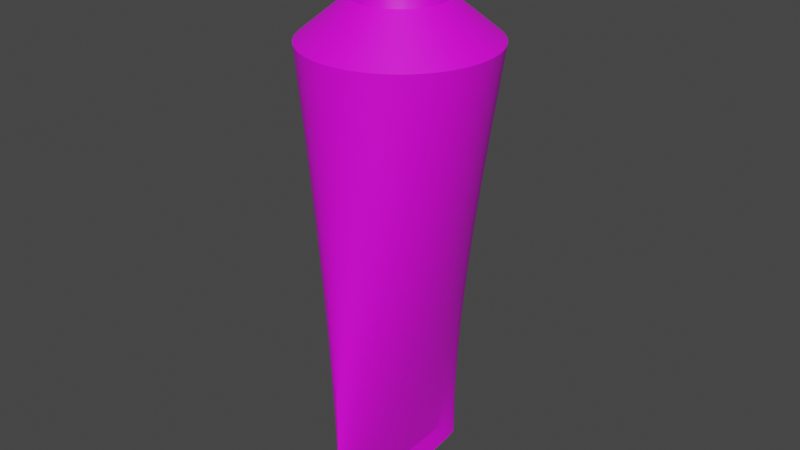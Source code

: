 # Source: toothpaste.blend  (saved by Blender 2.82.7; exported with 4.5.12 LTS)
import bpy
from mathutils import Matrix  # noqa: F401  (used for matrix-valued properties, if any)

bpy.ops.wm.read_factory_settings(use_empty=True)
scene = bpy.context.scene
scene.name = 'Scene'

# ---- collections
col_collection = bpy.data.collections.new('Collection'); scene.collection.children.link(col_collection)

# ---- images (referenced by path relative to the original .blend; pixels are not part of the script)
import os
ASSET_DIR = os.environ.get("B2B_ASSET_DIR", "")  # directory of the original .blend (textures are referenced by path, not embedded)
HERE = os.path.dirname(os.path.abspath(__file__))  # packed textures are extracted next to this script under _unpacked/

def load_image(name, relpath, width, height, colorspace="sRGB"):
    """Load a texture the original file referenced (path relative to the .blend, or extracted next to this script)."""
    p = next((c for c in (os.path.join(HERE, relpath), os.path.join(ASSET_DIR, relpath)) if relpath and os.path.exists(c)), "")
    if p:
        img = bpy.data.images.load(p, check_existing=True)
        img.name = name
    else:  # same state as the original file: an image datablock whose file is absent (Cycles renders it pink)
        img = bpy.data.images.new(name, width, height)
        img.source = "FILE"
        img.filepath = "//" + (relpath or name)
    img.colorspace_settings.name = colorspace
    return img
img_tooth_jpg = load_image('tooth.JPG', 'tooth.JPG', 1024, 1024, 'sRGB')

# ---- materials (node trees are filled in below, after node groups)
mat_material_001 = bpy.data.materials.new('Material.001')
mat_material_001.use_transparent_shadow = False

# ---- material node trees
mat_material_001.use_nodes = True; mat_material_001.node_tree.nodes.clear()
_N = mat_material_001.node_tree.nodes; _L = mat_material_001.node_tree.links
n0 = _N.new('ShaderNodeOutputMaterial'); n0.name = 'Material Output'; n0.location = (300, 300)
n1 = _N.new('ShaderNodeBsdfPrincipled'); n1.name = 'Principled BSDF'; n1.location = (10, 300)
n1.distribution = 'GGX'
n1.subsurface_method = 'BURLEY'
n1.inputs[3].default_value = 1.45
n1.inputs[27].default_value = (0.0, 0.0, 0.0, 1.0)
n1.inputs[28].default_value = 1.0
n2 = _N.new('ShaderNodeTexImage'); n2.name = 'Image Texture'; n2.location = (-364, 114)
n2.image = img_tooth_jpg
_L.new(n1.outputs[0], n0.inputs[0])
_L.new(n2.outputs[0], n1.inputs[0])
n0.is_active_output = True

# ---- world
world_world = bpy.data.worlds.new('World'); scene.world = world_world
world_world.use_nodes = True; world_world.node_tree.nodes.clear()
_N = world_world.node_tree.nodes; _L = world_world.node_tree.links
n0 = _N.new('ShaderNodeOutputWorld'); n0.name = 'World Output'; n0.location = (300, 300)
n1 = _N.new('ShaderNodeBackground'); n1.name = 'Background'; n1.location = (10, 300)
n1.inputs[0].default_value = (0.05088, 0.05088, 0.05088, 1.0)
_L.new(n1.outputs[0], n0.inputs[0])
n0.is_active_output = True
world_world.color = (0.05088, 0.05088, 0.05088)
world_world.use_sun_shadow = False
world_world.sun_shadow_jitter_overblur = 0.0

# ---- meshes
me_cylinder = bpy.data.meshes.new('Cylinder')
me_cylinder.from_pydata([(1.139e-07, 1.0, -1.0), (-1.853e-07, 0.4889, 1.173), (0.007965, 0.9808, -1.0), (0.09538, 0.4795, 1.173), (0.01562, 0.9239, -1.0), (0.1871, 0.4517, 1.173), (0.02268, 0.8315, -1.0), (0.2716, 0.4065, 1.173), (0.02887, 0.7071, -1.0), (0.3457, 0.3457, 1.173), (0.03395, 0.5556, -1.0), (0.4065, 0.2716, 1.173), (0.03772, 0.3827, -1.0), (0.4517, 0.1871, 1.173), (0.04004, 0.1951, -1.0), (0.4795, 0.09538, 1.173), (0.04083, 7.55e-08, -1.0), (0.4889, 2.75e-09, 1.173), (0.04004, -0.1951, -1.0), (0.4795, -0.09538, 1.173), (0.03772, -0.3827, -1.0), (0.4517, -0.1871, 1.173), (0.03395, -0.5556, -1.0), (0.4065, -0.2716, 1.173), (0.02887, -0.7071, -1.0), (0.3457, -0.3457, 1.173), (0.02268, -0.8315, -1.0), (0.2716, -0.4065, 1.173), (0.01562, -0.9239, -1.0), (0.1871, -0.4517, 1.173), (0.007965, -0.9808, -1.0), (0.09538, -0.4795, 1.173), (1.006e-07, -1.0, -1.0), (-1.676e-07, -0.4889, 1.173), (-0.007965, -0.9808, -1.0), (-0.09538, -0.4795, 1.173), (-0.01562, -0.9239, -1.0), (-0.1871, -0.4517, 1.173), (-0.02268, -0.8315, -1.0), (-0.2716, -0.4065, 1.173), (-0.02887, -0.7071, -1.0), (-0.3457, -0.3457, 1.173), (-0.03395, -0.5556, -1.0), (-0.4065, -0.2716, 1.173), (-0.03772, -0.3827, -1.0), (-0.4517, -0.1871, 1.173), (-0.04004, -0.1951, -1.0), (-0.4795, -0.09538, 1.173), (-0.04083, 9.656e-07, -1.0), (-0.4889, 5.014e-07, 1.173), (-0.04004, 0.1951, -1.0), (-0.4795, 0.09538, 1.173), (-0.03772, 0.3827, -1.0), (-0.4517, 0.1871, 1.173), (-0.03395, 0.5556, -1.0), (-0.4065, 0.2716, 1.173), (-0.02887, 0.7071, -1.0), (-0.3457, 0.3457, 1.173), (-0.02268, 0.8315, -1.0), (-0.2716, 0.4065, 1.173), (-0.01562, 0.9239, -1.0), (-0.1871, 0.4517, 1.173), (-0.007965, 0.9808, -1.0), (-0.09538, 0.4795, 1.173), (0.1951, 0.9808, 1.0), (0.0, 1.0, 1.0), (0.3827, 0.9239, 1.0), (0.5556, 0.8315, 1.0), (0.7071, 0.7071, 1.0), (0.8315, 0.5556, 1.0), (0.9239, 0.3827, 1.0), (0.9808, 0.1951, 1.0), (1.0, 7.55e-08, 1.0), (0.9808, -0.1951, 1.0), (0.9239, -0.3827, 1.0), (0.8315, -0.5556, 1.0), (0.7071, -0.7071, 1.0), (0.5556, -0.8315, 1.0), (0.3827, -0.9239, 1.0), (0.1951, -0.9808, 1.0), (-3.258e-07, -1.0, 1.0), (-0.1951, -0.9808, 1.0), (-0.3827, -0.9239, 1.0), (-0.5556, -0.8315, 1.0), (-0.7071, -0.7071, 1.0), (-0.8315, -0.5556, 1.0), (-0.9239, -0.3827, 1.0), (-0.9808, -0.1951, 1.0), (-1.0, 9.656e-07, 1.0), (-0.9808, 0.1951, 1.0), (-0.9239, 0.3827, 1.0), (-0.8315, 0.5556, 1.0), (-0.7071, 0.7071, 1.0), (-0.5556, 0.8315, 1.0), (-0.3827, 0.9239, 1.0), (-0.1951, 0.9808, 1.0), (0.06434, 0.3235, 1.495), (1.85e-07, 0.3298, 1.495), (0.1262, 0.3047, 1.495), (0.1832, 0.2742, 1.495), (0.2332, 0.2332, 1.495), (0.2742, 0.1832, 1.495), (0.3047, 0.1262, 1.495), (0.3235, 0.06434, 1.495), (0.3298, 5.501e-08, 1.495), (0.3235, -0.06434, 1.495), (0.3047, -0.1262, 1.495), (0.2742, -0.1832, 1.495), (0.2332, -0.2332, 1.495), (0.1832, -0.2742, 1.495), (0.1262, -0.3047, 1.495), (0.06434, -0.3235, 1.495), (1.969e-07, -0.3298, 1.495), (-0.06434, -0.3235, 1.495), (-0.1262, -0.3047, 1.495), (-0.1832, -0.2742, 1.495), (-0.2332, -0.2332, 1.495), (-0.2742, -0.1832, 1.495), (-0.3047, -0.1262, 1.495), (-0.3235, -0.06434, 1.495), (-0.3298, 3.914e-07, 1.495), (-0.3235, 0.06434, 1.495), (-0.3047, 0.1262, 1.495), (-0.2742, 0.1832, 1.495), (-0.2332, 0.2332, 1.495), (-0.1832, 0.2742, 1.495), (-0.1262, 0.3047, 1.495), (-0.06434, 0.3235, 1.495), (9.36e-07, 1.0, -1.102), (0.01435, 0.9808, -1.102), (0.02814, 0.9239, -1.102), (0.04086, 0.8315, -1.102), (0.052, 0.7071, -1.102), (0.06115, 0.5556, -1.102), (0.06794, 0.3827, -1.102), (0.07213, 0.1951, -1.102), (0.07354, 7.55e-08, -1.102), (0.07213, -0.1951, -1.102), (0.06794, -0.3827, -1.102), (0.06115, -0.5556, -1.102), (0.052, -0.7071, -1.102), (0.04086, -0.8315, -1.102), (0.02814, -0.9239, -1.102), (0.01435, -0.9808, -1.102), (9.12e-07, -1.0, -1.102), (-0.01435, -0.9808, -1.102), (-0.02814, -0.9239, -1.102), (-0.04086, -0.8315, -1.102), (-0.052, -0.7071, -1.102), (-0.06114, -0.5556, -1.102), (-0.06794, -0.3827, -1.102), (-0.07213, -0.1951, -1.102), (-0.07354, 9.656e-07, -1.102), (-0.07213, 0.1951, -1.102), (-0.06794, 0.3827, -1.102), (-0.06114, 0.5556, -1.102), (-0.052, 0.7071, -1.102), (-0.04086, 0.8315, -1.102), (-0.02814, 0.9239, -1.102), (-0.01435, 0.9808, -1.102), (5.263e-08, 1.0, 0.07585), (0.1086, 0.9808, 0.07585), (0.2131, 0.9239, 0.07585), (0.3093, 0.8315, 0.07585), (0.3937, 0.7071, 0.07585), (0.463, 0.5556, 0.07585), (0.5144, 0.3827, 0.07585), (0.5461, 0.1951, 0.07585), (0.5568, 7.55e-08, 0.07585), (0.5461, -0.1951, 0.07585), (0.5144, -0.3827, 0.07585), (0.463, -0.5556, 0.07585), (0.3937, -0.7071, 0.07585), (0.3093, -0.8315, 0.07585), (0.2131, -0.9239, 0.07585), (0.1086, -0.9808, 0.07585), (-1.288e-07, -1.0, 0.07585), (-0.1086, -0.9808, 0.07585), (-0.2131, -0.9239, 0.07585), (-0.3093, -0.8315, 0.07585), (-0.3937, -0.7071, 0.07585), (-0.463, -0.5556, 0.07585), (-0.5144, -0.3827, 0.07585), (-0.5461, -0.1951, 0.07585), (-0.5568, 9.656e-07, 0.07585), (-0.5461, 0.1951, 0.07585), (-0.5144, 0.3827, 0.07585), (-0.463, 0.5556, 0.07585), (-0.3937, 0.7071, 0.07585), (-0.3093, 0.8315, 0.07585), (-0.2131, 0.9239, 0.07585), (-0.1086, 0.9808, 0.07585), (0.03095, 0.9808, -0.7543), (0.06071, 0.9239, -0.7543), (0.08814, 0.8315, -0.7543), (0.1122, 0.7071, -0.7543), (0.1319, 0.5556, -0.7543), (0.1466, 0.3827, -0.7543), (0.1556, 0.1951, -0.7543), (0.1586, 7.55e-08, -0.7543), (0.1556, -0.1951, -0.7543), (0.1466, -0.3827, -0.7543), (0.1319, -0.5556, -0.7543), (0.1122, -0.7071, -0.7543), (0.08814, -0.8315, -0.7543), (0.06071, -0.9239, -0.7543), (0.03095, -0.9808, -0.7543), (4.821e-08, -1.0, -0.7543), (-0.03095, -0.9808, -0.7543), (-0.06071, -0.9239, -0.7543), (-0.08814, -0.8315, -0.7543), (-0.1122, -0.7071, -0.7543), (-0.1319, -0.5556, -0.7543), (-0.1466, -0.3827, -0.7543), (-0.1556, -0.1951, -0.7543), (-0.1586, 9.656e-07, -0.7543), (-0.1556, 0.1951, -0.7543), (-0.1466, 0.3827, -0.7543), (-0.1319, 0.5556, -0.7543), (-0.1122, 0.7071, -0.7543), (-0.08814, 0.8315, -0.7543), (-0.06071, 0.9239, -0.7543), (-0.03095, 0.9808, -0.7543), (9.991e-08, 1.0, -0.7543), (7.627e-08, 1.0, -0.3392), (0.06979, 0.9808, -0.3392), (0.1369, 0.9239, -0.3392), (0.1987, 0.8315, -0.3392), (0.2529, 0.7071, -0.3392), (0.2974, 0.5556, -0.3392), (0.3305, 0.3827, -0.3392), (0.3508, 0.1951, -0.3392), (0.3577, 7.55e-08, -0.3392), (0.3508, -0.1951, -0.3392), (0.3305, -0.3827, -0.3392), (0.2974, -0.5556, -0.3392), (0.2529, -0.7071, -0.3392), (0.1987, -0.8315, -0.3392), (0.1369, -0.9239, -0.3392), (0.06979, -0.9808, -0.3392), (-4.029e-08, -1.0, -0.3392), (-0.06979, -0.9808, -0.3392), (-0.1369, -0.9239, -0.3392), (-0.1987, -0.8315, -0.3392), (-0.2529, -0.7071, -0.3392), (-0.2974, -0.5556, -0.3392), (-0.3305, -0.3827, -0.3392), (-0.3508, -0.1951, -0.3392), (-0.3577, 9.656e-07, -0.3392), (-0.3508, 0.1951, -0.3392), (-0.3305, 0.3827, -0.3392), (-0.2974, 0.5556, -0.3392), (-0.2529, 0.7071, -0.3392), (-0.1987, 0.8315, -0.3392), (-0.1369, 0.9239, -0.3392), (-0.06979, 0.9808, -0.3392), (2.6e-08, 1.0, 0.5435), (0.1524, 0.9808, 0.5435), (0.2989, 0.9239, 0.5435), (0.4339, 0.8315, 0.5435), (0.5523, 0.7071, 0.5435), (0.6494, 0.5556, 0.5435), (0.7216, 0.3827, 0.5435), (0.766, 0.1951, 0.5435), (0.781, 7.55e-08, 0.5435), (0.766, -0.1951, 0.5435), (0.7216, -0.3827, 0.5435), (0.6494, -0.5556, 0.5435), (0.5523, -0.7071, 0.5435), (0.4339, -0.8315, 0.5435), (0.2989, -0.9239, 0.5435), (0.1524, -0.9808, 0.5435), (-2.285e-07, -1.0, 0.5435), (-0.1524, -0.9808, 0.5435), (-0.2989, -0.9239, 0.5435), (-0.4339, -0.8315, 0.5435), (-0.5523, -0.7071, 0.5435), (-0.6494, -0.5556, 0.5435), (-0.7216, -0.3827, 0.5435), (-0.766, -0.1951, 0.5435), (-0.781, 9.656e-07, 0.5435), (-0.766, 0.1951, 0.5435), (-0.7216, 0.3827, 0.5435), (-0.6494, 0.5556, 0.5435), (-0.5523, 0.7071, 0.5435), (-0.4339, 0.8315, 0.5435), (-0.2989, 0.9239, 0.5435), (-0.1524, 0.9808, 0.5435), (0.1302, 0.9808, 0.3069), (0.2555, 0.9239, 0.3069), (0.3709, 0.8315, 0.3069), (0.4721, 0.7071, 0.3069), (0.5551, 0.5556, 0.3069), (0.6168, 0.3827, 0.3069), (0.6548, 0.1951, 0.3069), (0.6676, 7.55e-08, 0.3069), (0.6548, -0.1951, 0.3069), (0.6168, -0.3827, 0.3069), (0.5551, -0.5556, 0.3069), (0.4721, -0.7071, 0.3069), (0.3709, -0.8315, 0.3069), (0.2555, -0.9239, 0.3069), (0.1302, -0.9808, 0.3069), (-1.781e-07, -1.0, 0.3069), (-0.1302, -0.9808, 0.3069), (-0.2555, -0.9239, 0.3069), (-0.3709, -0.8315, 0.3069), (-0.4721, -0.7071, 0.3069), (-0.5551, -0.5556, 0.3069), (-0.6168, -0.3827, 0.3069), (-0.6548, -0.1951, 0.3069), (-0.6676, 9.656e-07, 0.3069), (-0.6548, 0.1951, 0.3069), (-0.6168, 0.3827, 0.3069), (-0.5551, 0.5556, 0.3069), (-0.4721, 0.7071, 0.3069), (-0.3709, 0.8315, 0.3069), (-0.2555, 0.9239, 0.3069), (-0.1302, 0.9808, 0.3069), (3.947e-08, 1.0, 0.3069), (1.3e-08, 1.0, 0.7717), (0.1737, 0.9808, 0.7717), (0.3408, 0.9239, 0.7717), (0.4947, 0.8315, 0.7717), (0.6297, 0.7071, 0.7717), (0.7404, 0.5556, 0.7717), (0.8227, 0.3827, 0.7717), (0.8734, 0.1951, 0.7717), (0.8905, 7.55e-08, 0.7717), (0.8734, -0.1951, 0.7717), (0.8227, -0.3827, 0.7717), (0.7404, -0.5556, 0.7717), (0.6297, -0.7071, 0.7717), (0.4947, -0.8315, 0.7717), (0.3408, -0.9239, 0.7717), (0.1737, -0.9808, 0.7717), (-2.772e-07, -1.0, 0.7717), (-0.1737, -0.9808, 0.7717), (-0.3408, -0.9239, 0.7717), (-0.4947, -0.8315, 0.7717), (-0.6297, -0.7071, 0.7717), (-0.7404, -0.5556, 0.7717), (-0.8227, -0.3827, 0.7717), (-0.8734, -0.1951, 0.7717), (-0.8905, 9.656e-07, 0.7717), (-0.8734, 0.1951, 0.7717), (-0.8227, 0.3827, 0.7717), (-0.7404, 0.5556, 0.7717), (-0.6297, 0.7071, 0.7717), (-0.4947, 0.8315, 0.7717), (-0.3408, 0.9239, 0.7717), (-0.1737, 0.9808, 0.7717), (6.5e-09, 1.0, 0.8859), (0.1844, 0.9808, 0.8859), (0.3617, 0.9239, 0.8859), (0.5252, 0.8315, 0.8859), (0.6684, 0.7071, 0.8859), (0.786, 0.5556, 0.8859), (0.8733, 0.3827, 0.8859), (0.9271, 0.1951, 0.8859), (0.9453, 7.55e-08, 0.8859), (0.9271, -0.1951, 0.8859), (0.8733, -0.3827, 0.8859), (0.786, -0.5556, 0.8859), (0.6684, -0.7071, 0.8859), (0.5252, -0.8315, 0.8859), (0.3617, -0.9239, 0.8859), (0.1844, -0.9808, 0.8859), (-3.015e-07, -1.0, 0.8859), (-0.1844, -0.9808, 0.8859), (-0.3617, -0.9239, 0.8859), (-0.5252, -0.8315, 0.8859), (-0.6684, -0.7071, 0.8859), (-0.786, -0.5556, 0.8859), (-0.8733, -0.3827, 0.8859), (-0.9271, -0.1951, 0.8859), (-0.9453, 9.656e-07, 0.8859), (-0.9271, 0.1951, 0.8859), (-0.8733, 0.3827, 0.8859), (-0.786, 0.5556, 0.8859), (-0.6684, 0.7071, 0.8859), (-0.5252, 0.8315, 0.8859), (-0.3617, 0.9239, 0.8859), (-0.1844, 0.9808, 0.8859), (6.445e-08, 1.0, -0.1317), (0.08921, 0.9808, -0.1317), (0.175, 0.9239, -0.1317), (0.254, 0.8315, -0.1317), (0.3233, 0.7071, -0.1317), (0.3802, 0.5556, -0.1317), (0.4224, 0.3827, -0.1317), (0.4485, 0.1951, -0.1317), (0.4573, 7.55e-08, -0.1317), (0.4485, -0.1951, -0.1317), (0.4224, -0.3827, -0.1317), (0.3802, -0.5556, -0.1317), (0.3233, -0.7071, -0.1317), (0.254, -0.8315, -0.1317), (0.175, -0.9239, -0.1317), (0.08921, -0.9808, -0.1317), (-8.454e-08, -1.0, -0.1317), (-0.08921, -0.9808, -0.1317), (-0.175, -0.9239, -0.1317), (-0.254, -0.8315, -0.1317), (-0.3233, -0.7071, -0.1317), (-0.3802, -0.5556, -0.1317), (-0.4224, -0.3827, -0.1317), (-0.4485, -0.1951, -0.1317), (-0.4573, 9.656e-07, -0.1317), (-0.4485, 0.1951, -0.1317), (-0.4224, 0.3827, -0.1317), (-0.3802, 0.5556, -0.1317), (-0.3233, 0.7071, -0.1317), (-0.254, 0.8315, -0.1317), (-0.175, 0.9239, -0.1317), (-0.08921, 0.9808, -0.1317), (0.05044, 0.9808, -0.5461), (0.09893, 0.9239, -0.5461), (0.1436, 0.8315, -0.5461), (0.1828, 0.7071, -0.5461), (0.215, 0.5556, -0.5461), (0.2388, 0.3827, -0.5461), (0.2536, 0.1951, -0.5461), (0.2585, 7.55e-08, -0.5461), (0.2536, -0.1951, -0.5461), (0.2388, -0.3827, -0.5461), (0.215, -0.5556, -0.5461), (0.1828, -0.7071, -0.5461), (0.1436, -0.8315, -0.5461), (0.09893, -0.9239, -0.5461), (0.05044, -0.9808, -0.5461), (3.809e-09, -1.0, -0.5461), (-0.05044, -0.9808, -0.5461), (-0.09893, -0.9239, -0.5461), (-0.1436, -0.8315, -0.5461), (-0.1828, -0.7071, -0.5461), (-0.215, -0.5556, -0.5461), (-0.2388, -0.3827, -0.5461), (-0.2536, -0.1951, -0.5461), (-0.2585, 9.656e-07, -0.5461), (-0.2536, 0.1951, -0.5461), (-0.2388, 0.3827, -0.5461), (-0.215, 0.5556, -0.5461), (-0.1828, 0.7071, -0.5461), (-0.1436, 0.8315, -0.5461), (-0.09893, 0.9239, -0.5461), (-0.05043, 0.9808, -0.5461), (8.805e-08, 1.0, -0.5461), (-0.4309, -0.1785, 1.219), (-0.4357, -0.08667, 1.225), (0.4357, -0.08667, 1.225), (0.4309, -0.1785, 1.219), (-0.4664, 4.859e-07, 1.219), (0.3694, -0.2468, 1.225), (-0.4357, 0.08667, 1.225), (0.3298, -0.3298, 1.219), (-0.4309, 0.1785, 1.219), (0.2468, -0.3694, 1.225), (-0.3694, 0.2468, 1.225), (0.1785, -0.4309, 1.219), (-1.33e-07, 0.4664, 1.219), (0.08667, 0.4357, 1.225), (-0.3298, 0.3298, 1.219), (0.08667, -0.4357, 1.225), (0.1785, 0.4309, 1.219), (-0.2468, 0.3694, 1.225), (-1.161e-07, -0.4664, 1.219), (0.2468, 0.3694, 1.225), (-0.1785, 0.4309, 1.219), (-0.08667, -0.4357, 1.225), (0.3298, 0.3298, 1.219), (-0.08667, 0.4357, 1.225), (-0.1785, -0.4309, 1.219), (0.3694, 0.2468, 1.225), (-0.2468, -0.3694, 1.225), (0.4309, 0.1785, 1.219), (-0.3298, -0.3298, 1.219), (0.4357, 0.08667, 1.225), (-0.3694, -0.2468, 1.225), (0.4664, 1.013e-08, 1.219), (-0.3127, -0.1295, 1.477), (0.3162, -0.06289, 1.471), (1.649e-07, 0.3384, 1.477), (-0.3162, -0.06289, 1.471), (0.3127, -0.1295, 1.477), (-0.3384, 3.974e-07, 1.477), (0.268, -0.1791, 1.471), (-0.3162, 0.06289, 1.471), (0.2393, -0.2393, 1.477), (-0.3127, 0.1295, 1.477), (0.1791, -0.268, 1.471), (-0.268, 0.1791, 1.471), (0.1295, -0.3127, 1.477), (0.06289, 0.3162, 1.471), (-0.2393, 0.2393, 1.477), (0.06289, -0.3162, 1.471), (0.1295, 0.3127, 1.477), (-0.1791, 0.268, 1.471), (1.771e-07, -0.3384, 1.477), (0.1791, 0.268, 1.471), (-0.1295, 0.3127, 1.477), (-0.06289, -0.3162, 1.471), (0.2393, 0.2393, 1.477), (-0.06289, 0.3162, 1.471), (-0.1295, -0.3127, 1.477), (0.268, 0.1791, 1.471), (-0.1791, -0.268, 1.471), (0.3127, 0.1295, 1.477), (-0.2393, -0.2393, 1.477), (0.3162, 0.06289, 1.471), (-0.268, -0.1791, 1.471), (0.3384, 5.217e-08, 1.477)], [], [(352, 65, 64, 353), (353, 64, 66, 354), (354, 66, 67, 355), (355, 67, 68, 356), (356, 68, 69, 357), (357, 69, 70, 358), (358, 70, 71, 359), (359, 71, 72, 360), (360, 72, 73, 361), (361, 73, 74, 362), (362, 74, 75, 363), (363, 75, 76, 364), (364, 76, 77, 365), (365, 77, 78, 366), (366, 78, 79, 367), (367, 79, 80, 368), (368, 80, 81, 369), (369, 81, 82, 370), (370, 82, 83, 371), (371, 83, 84, 372), (372, 84, 85, 373), (373, 85, 86, 374), (374, 86, 87, 375), (375, 87, 88, 376), (376, 88, 89, 377), (377, 89, 90, 378), (378, 90, 91, 379), (379, 91, 92, 380), (380, 92, 93, 381), (381, 93, 94, 382), (483, 480, 118, 119), (382, 94, 95, 383), (383, 95, 65, 352), (42, 44, 150, 149), (1, 3, 64, 65), (3, 5, 66, 64), (5, 7, 67, 66), (7, 9, 68, 67), (9, 11, 69, 68), (11, 13, 70, 69), (13, 15, 71, 70), (15, 17, 72, 71), (17, 19, 73, 72), (19, 21, 74, 73), (21, 23, 75, 74), (23, 25, 76, 75), (25, 27, 77, 76), (27, 29, 78, 77), (29, 31, 79, 78), (31, 33, 80, 79), (33, 35, 81, 80), (35, 37, 82, 81), (37, 39, 83, 82), (39, 41, 84, 83), (41, 43, 85, 84), (43, 45, 86, 85), (45, 47, 87, 86), (47, 49, 88, 87), (49, 51, 89, 88), (51, 53, 90, 89), (53, 55, 91, 90), (55, 57, 92, 91), (57, 59, 93, 92), (59, 61, 94, 93), (61, 63, 95, 94), (63, 1, 65, 95), (96, 97, 127, 126, 125, 124, 123, 122, 121, 120, 119, 118, 117, 116, 115, 114, 113, 112, 111, 110, 109, 108, 107, 106, 105, 104, 103, 102, 101, 100, 99, 98), (484, 481, 105, 106), (485, 483, 119, 120), (486, 484, 106, 107), (487, 485, 120, 121), (488, 486, 107, 108), (489, 487, 121, 122), (490, 488, 108, 109), (491, 489, 122, 123), (492, 490, 109, 110), (493, 482, 97, 96), (494, 491, 123, 124), (495, 492, 110, 111), (496, 493, 96, 98), (497, 494, 124, 125), (498, 495, 111, 112), (499, 496, 98, 99), (500, 497, 125, 126), (501, 498, 112, 113), (502, 499, 99, 100), (503, 500, 126, 127), (504, 501, 113, 114), (505, 502, 100, 101), (482, 503, 127, 97), (506, 504, 114, 115), (507, 505, 101, 102), (508, 506, 115, 116), (509, 507, 102, 103), (510, 508, 116, 117), (511, 509, 103, 104), (480, 510, 117, 118), (481, 511, 104, 105), (128, 129, 130, 131, 132, 133, 134, 135, 136, 137, 138, 139, 140, 141, 142, 143, 144, 145, 146, 147, 148, 149, 150, 151, 152, 153, 154, 155, 156, 157, 158, 159), (60, 62, 159, 158), (16, 18, 137, 136), (34, 36, 146, 145), (52, 54, 155, 154), (8, 10, 133, 132), (26, 28, 142, 141), (44, 46, 151, 150), (0, 2, 129, 128), (62, 0, 128, 159), (18, 20, 138, 137), (36, 38, 147, 146), (54, 56, 156, 155), (10, 12, 134, 133), (28, 30, 143, 142), (46, 48, 152, 151), (2, 4, 130, 129), (20, 22, 139, 138), (38, 40, 148, 147), (56, 58, 157, 156), (12, 14, 135, 134), (30, 32, 144, 143), (48, 50, 153, 152), (4, 6, 131, 130), (22, 24, 140, 139), (40, 42, 149, 148), (58, 60, 158, 157), (14, 16, 136, 135), (32, 34, 145, 144), (50, 52, 154, 153), (6, 8, 132, 131), (24, 26, 141, 140), (415, 191, 160, 384), (414, 190, 191, 415), (413, 189, 190, 414), (412, 188, 189, 413), (411, 187, 188, 412), (410, 186, 187, 411), (409, 185, 186, 410), (408, 184, 185, 409), (407, 183, 184, 408), (406, 182, 183, 407), (405, 181, 182, 406), (404, 180, 181, 405), (403, 179, 180, 404), (402, 178, 179, 403), (401, 177, 178, 402), (400, 176, 177, 401), (399, 175, 176, 400), (398, 174, 175, 399), (397, 173, 174, 398), (396, 172, 173, 397), (395, 171, 172, 396), (394, 170, 171, 395), (393, 169, 170, 394), (392, 168, 169, 393), (391, 167, 168, 392), (390, 166, 167, 391), (389, 165, 166, 390), (388, 164, 165, 389), (387, 163, 164, 388), (386, 162, 163, 387), (385, 161, 162, 386), (384, 160, 161, 385), (0, 223, 192, 2), (2, 192, 193, 4), (4, 193, 194, 6), (6, 194, 195, 8), (8, 195, 196, 10), (10, 196, 197, 12), (12, 197, 198, 14), (14, 198, 199, 16), (16, 199, 200, 18), (18, 200, 201, 20), (20, 201, 202, 22), (22, 202, 203, 24), (24, 203, 204, 26), (26, 204, 205, 28), (28, 205, 206, 30), (30, 206, 207, 32), (32, 207, 208, 34), (34, 208, 209, 36), (36, 209, 210, 38), (38, 210, 211, 40), (40, 211, 212, 42), (42, 212, 213, 44), (44, 213, 214, 46), (46, 214, 215, 48), (48, 215, 216, 50), (50, 216, 217, 52), (52, 217, 218, 54), (54, 218, 219, 56), (56, 219, 220, 58), (58, 220, 221, 60), (60, 221, 222, 62), (62, 222, 223, 0), (447, 224, 225, 416), (416, 225, 226, 417), (417, 226, 227, 418), (418, 227, 228, 419), (419, 228, 229, 420), (420, 229, 230, 421), (421, 230, 231, 422), (422, 231, 232, 423), (423, 232, 233, 424), (424, 233, 234, 425), (425, 234, 235, 426), (426, 235, 236, 427), (427, 236, 237, 428), (428, 237, 238, 429), (429, 238, 239, 430), (430, 239, 240, 431), (431, 240, 241, 432), (432, 241, 242, 433), (433, 242, 243, 434), (434, 243, 244, 435), (435, 244, 245, 436), (436, 245, 246, 437), (437, 246, 247, 438), (438, 247, 248, 439), (439, 248, 249, 440), (440, 249, 250, 441), (441, 250, 251, 442), (442, 251, 252, 443), (443, 252, 253, 444), (444, 253, 254, 445), (445, 254, 255, 446), (446, 255, 224, 447), (318, 287, 256, 319), (317, 286, 287, 318), (316, 285, 286, 317), (315, 284, 285, 316), (314, 283, 284, 315), (313, 282, 283, 314), (312, 281, 282, 313), (311, 280, 281, 312), (310, 279, 280, 311), (309, 278, 279, 310), (308, 277, 278, 309), (307, 276, 277, 308), (306, 275, 276, 307), (305, 274, 275, 306), (304, 273, 274, 305), (303, 272, 273, 304), (302, 271, 272, 303), (301, 270, 271, 302), (300, 269, 270, 301), (299, 268, 269, 300), (298, 267, 268, 299), (297, 266, 267, 298), (296, 265, 266, 297), (295, 264, 265, 296), (294, 263, 264, 295), (293, 262, 263, 294), (292, 261, 262, 293), (291, 260, 261, 292), (290, 259, 260, 291), (289, 258, 259, 290), (288, 257, 258, 289), (319, 256, 257, 288), (160, 319, 288, 161), (161, 288, 289, 162), (162, 289, 290, 163), (163, 290, 291, 164), (164, 291, 292, 165), (165, 292, 293, 166), (166, 293, 294, 167), (167, 294, 295, 168), (168, 295, 296, 169), (169, 296, 297, 170), (170, 297, 298, 171), (171, 298, 299, 172), (172, 299, 300, 173), (173, 300, 301, 174), (174, 301, 302, 175), (175, 302, 303, 176), (176, 303, 304, 177), (177, 304, 305, 178), (178, 305, 306, 179), (179, 306, 307, 180), (180, 307, 308, 181), (181, 308, 309, 182), (182, 309, 310, 183), (183, 310, 311, 184), (184, 311, 312, 185), (185, 312, 313, 186), (186, 313, 314, 187), (187, 314, 315, 188), (188, 315, 316, 189), (189, 316, 317, 190), (190, 317, 318, 191), (191, 318, 319, 160), (287, 351, 320, 256), (286, 350, 351, 287), (285, 349, 350, 286), (284, 348, 349, 285), (283, 347, 348, 284), (282, 346, 347, 283), (281, 345, 346, 282), (280, 344, 345, 281), (279, 343, 344, 280), (278, 342, 343, 279), (277, 341, 342, 278), (276, 340, 341, 277), (275, 339, 340, 276), (274, 338, 339, 275), (273, 337, 338, 274), (272, 336, 337, 273), (271, 335, 336, 272), (270, 334, 335, 271), (269, 333, 334, 270), (268, 332, 333, 269), (267, 331, 332, 268), (266, 330, 331, 267), (265, 329, 330, 266), (264, 328, 329, 265), (263, 327, 328, 264), (262, 326, 327, 263), (261, 325, 326, 262), (260, 324, 325, 261), (259, 323, 324, 260), (258, 322, 323, 259), (257, 321, 322, 258), (256, 320, 321, 257), (351, 383, 352, 320), (350, 382, 383, 351), (349, 381, 382, 350), (348, 380, 381, 349), (347, 379, 380, 348), (346, 378, 379, 347), (345, 377, 378, 346), (344, 376, 377, 345), (343, 375, 376, 344), (342, 374, 375, 343), (341, 373, 374, 342), (340, 372, 373, 341), (339, 371, 372, 340), (338, 370, 371, 339), (337, 369, 370, 338), (336, 368, 369, 337), (335, 367, 368, 336), (334, 366, 367, 335), (333, 365, 366, 334), (332, 364, 365, 333), (331, 363, 364, 332), (330, 362, 363, 331), (329, 361, 362, 330), (328, 360, 361, 329), (327, 359, 360, 328), (326, 358, 359, 327), (325, 357, 358, 326), (324, 356, 357, 325), (323, 355, 356, 324), (322, 354, 355, 323), (321, 353, 354, 322), (320, 352, 353, 321), (224, 384, 385, 225), (225, 385, 386, 226), (226, 386, 387, 227), (227, 387, 388, 228), (228, 388, 389, 229), (229, 389, 390, 230), (230, 390, 391, 231), (231, 391, 392, 232), (232, 392, 393, 233), (233, 393, 394, 234), (234, 394, 395, 235), (235, 395, 396, 236), (236, 396, 397, 237), (237, 397, 398, 238), (238, 398, 399, 239), (239, 399, 400, 240), (240, 400, 401, 241), (241, 401, 402, 242), (242, 402, 403, 243), (243, 403, 404, 244), (244, 404, 405, 245), (245, 405, 406, 246), (246, 406, 407, 247), (247, 407, 408, 248), (248, 408, 409, 249), (249, 409, 410, 250), (250, 410, 411, 251), (251, 411, 412, 252), (252, 412, 413, 253), (253, 413, 414, 254), (254, 414, 415, 255), (255, 415, 384, 224), (222, 446, 447, 223), (221, 445, 446, 222), (220, 444, 445, 221), (219, 443, 444, 220), (218, 442, 443, 219), (217, 441, 442, 218), (216, 440, 441, 217), (215, 439, 440, 216), (214, 438, 439, 215), (213, 437, 438, 214), (212, 436, 437, 213), (211, 435, 436, 212), (210, 434, 435, 211), (209, 433, 434, 210), (208, 432, 433, 209), (207, 431, 432, 208), (206, 430, 431, 207), (205, 429, 430, 206), (204, 428, 429, 205), (203, 427, 428, 204), (202, 426, 427, 203), (201, 425, 426, 202), (200, 424, 425, 201), (199, 423, 424, 200), (198, 422, 423, 199), (197, 421, 422, 198), (196, 420, 421, 197), (195, 419, 420, 196), (194, 418, 419, 195), (193, 417, 418, 194), (192, 416, 417, 193), (223, 447, 416, 192), (19, 17, 479, 450), (45, 43, 478, 448), (17, 15, 477, 479), (43, 41, 476, 478), (15, 13, 475, 477), (41, 39, 474, 476), (13, 11, 473, 475), (39, 37, 472, 474), (1, 63, 471, 460), (11, 9, 470, 473), (37, 35, 469, 472), (63, 61, 468, 471), (9, 7, 467, 470), (35, 33, 466, 469), (61, 59, 465, 468), (7, 5, 464, 467), (33, 31, 463, 466), (59, 57, 462, 465), (5, 3, 461, 464), (31, 29, 459, 463), (57, 55, 458, 462), (3, 1, 460, 461), (29, 27, 457, 459), (55, 53, 456, 458), (27, 25, 455, 457), (53, 51, 454, 456), (25, 23, 453, 455), (51, 49, 452, 454), (23, 21, 451, 453), (49, 47, 449, 452), (21, 19, 450, 451), (47, 45, 448, 449), (450, 479, 511, 481), (448, 478, 510, 480), (479, 477, 509, 511), (478, 476, 508, 510), (477, 475, 507, 509), (476, 474, 506, 508), (475, 473, 505, 507), (474, 472, 504, 506), (460, 471, 503, 482), (473, 470, 502, 505), (472, 469, 501, 504), (471, 468, 500, 503), (470, 467, 499, 502), (469, 466, 498, 501), (468, 465, 497, 500), (467, 464, 496, 499), (466, 463, 495, 498), (465, 462, 494, 497), (464, 461, 493, 496), (463, 459, 492, 495), (462, 458, 491, 494), (461, 460, 482, 493), (459, 457, 490, 492), (458, 456, 489, 491), (457, 455, 488, 490), (456, 454, 487, 489), (455, 453, 486, 488), (454, 452, 485, 487), (453, 451, 484, 486), (452, 449, 483, 485), (451, 450, 481, 484), (449, 448, 480, 483)])
me_cylinder.polygons.foreach_set('use_smooth', [True] * 482)
_uv = me_cylinder.uv_layers.new(name='UVMap')
_uv.uv.foreach_set('vector', [0.2316, 1.105, 0.2088, 1.105, 0.2088, 1.08, 0.2316, 1.08, 0.2316, 1.08, 0.2088, 1.08, 0.2088, 1.055, 0.2316, 1.055, 0.2316, 1.055, 0.2088, 1.055, 0.2088, 1.03, 0.2316, 1.03, 0.2316, 1.03, 0.2088, 1.03, 0.2088, 1.005, 0.2316, 1.005, 0.2316, 1.005, 0.2088, 1.005, 0.2088, 0.98, 0.2316, 0.98, 0.2316, 0.98, 0.2088, 0.98, 0.2088, 0.9551, 0.2316, 0.9551, 0.2316, 0.9551, 0.2088, 0.9551, 0.2088, 0.9301, 0.2316, 0.9301, 0.2316, 0.9301, 0.2088, 0.9301, 0.2088, 0.9051, 0.2316, 0.9051, 0.2316, 0.9051, 0.2088, 0.9051, 0.2088, 0.8802, 0.2316, 0.8802, 0.2316, 0.8802, 0.2088, 0.8802, 0.2088, 0.8552, 0.2316, 0.8552, 0.2316, 0.8552, 0.2088, 0.8552, 0.2088, 0.8302, 0.2316, 0.8302, 0.2316, 0.8302, 0.2088, 0.8302, 0.2088, 0.8053, 0.2316, 0.8053, 0.2316, 0.8053, 0.2088, 0.8053, 0.2088, 0.7803, 0.2316, 0.7803, 0.2316, 0.7803, 0.2088, 0.7803, 0.2088, 0.7554, 0.2316, 0.7554, 0.2316, 0.7554, 0.2088, 0.7554, 0.2088, 0.7304, 0.2316, 0.7304, 0.2316, 0.7304, 0.2088, 0.7304, 0.2088, 0.7054, 0.2316, 0.7054, 0.2316, 0.7054, 0.2088, 0.7054, 0.2088, 0.6805, 0.2316, 0.6805, 0.2316, 0.6805, 0.2088, 0.6805, 0.2088, 0.6555, 0.2316, 0.6555, 0.2316, 0.6555, 0.2088, 0.6555, 0.2088, 0.6305, 0.2316, 0.6305, 0.2316, 0.6305, 0.2088, 0.6305, 0.2088, 0.6056, 0.2316, 0.6056, 0.2316, 0.6056, 0.2088, 0.6056, 0.2088, 0.5806, 0.2316, 0.5806, 0.2316, 0.5806, 0.2088, 0.5806, 0.2088, 0.5557, 0.2316, 0.5557, 0.2316, 0.5557, 0.2088, 0.5557, 0.2088, 0.5307, 0.2316, 0.5307, 0.2316, 0.5307, 0.2088, 0.5307, 0.2088, 0.5057, 0.2316, 0.5057, 0.2316, 0.5057, 0.2088, 0.5057, 0.2088, 0.4808, 0.2316, 0.4808, 0.2316, 0.4808, 0.2088, 0.4808, 0.2088, 0.4558, 0.2316, 0.4558, 0.2316, 0.4558, 0.2088, 0.4558, 0.2088, 0.4308, 0.2316, 0.4308, 0.2316, 0.4308, 0.2088, 0.4308, 0.2088, 0.4059, 0.2316, 0.4059, 0.2316, 0.4059, 0.2088, 0.4059, 0.2088, 0.3809, 0.2316, 0.3809, 0.2316, 0.3809, 0.2088, 0.3809, 0.2088, 0.3559, 0.2316, 0.3559, 0.7489, 0.07522, 0.751, 0.06833, 0.751, 0.06833, 0.7489, 0.07522, 0.2316, 0.3559, 0.2088, 0.3559, 0.2088, 0.331, 0.2316, 0.331, 0.2316, 0.331, 0.2088, 0.331, 0.2088, 0.306, 0.2316, 0.306, 0.6082, 0.5806, 0.6082, 0.5557, 0.6082, 0.5557, 0.6082, 0.5806, 0.7849, 0.1191, 0.792, 0.1184, 0.7992, 0.1543, 0.7849, 0.1557, 0.792, 0.1184, 0.7989, 0.1163, 0.8129, 0.1501, 0.7992, 0.1543, 0.7989, 0.1163, 0.8053, 0.1129, 0.8256, 0.1434, 0.8129, 0.1501, 0.8053, 0.1129, 0.8108, 0.1083, 0.8367, 0.1342, 0.8256, 0.1434, 0.8108, 0.1083, 0.8154, 0.1028, 0.8459, 0.1231, 0.8367, 0.1342, 0.8154, 0.1028, 0.8188, 0.09643, 0.8526, 0.1104, 0.8459, 0.1231, 0.8188, 0.09643, 0.8209, 0.08954, 0.8568, 0.09669, 0.8526, 0.1104, 0.8209, 0.08954, 0.8216, 0.08238, 0.8582, 0.08238, 0.8568, 0.09669, 0.8216, 0.08238, 0.8209, 0.07522, 0.8568, 0.06807, 0.8582, 0.08238, 0.8209, 0.07522, 0.8188, 0.06833, 0.8526, 0.05431, 0.8568, 0.06807, 0.8188, 0.06833, 0.8154, 0.06198, 0.8459, 0.04163, 0.8526, 0.05431, 0.8154, 0.06198, 0.8108, 0.05642, 0.8367, 0.03052, 0.8459, 0.04163, 0.8108, 0.05642, 0.8053, 0.05185, 0.8256, 0.0214, 0.8367, 0.03052, 0.8053, 0.05185, 0.7989, 0.04846, 0.8129, 0.01462, 0.8256, 0.0214, 0.7989, 0.04846, 0.792, 0.04637, 0.7992, 0.01044, 0.8129, 0.01462, 0.792, 0.04637, 0.7849, 0.04566, 0.7849, 0.009034, 0.7992, 0.01044, 0.7849, 0.04566, 0.7777, 0.04637, 0.7706, 0.01044, 0.7849, 0.009034, 0.7777, 0.04637, 0.7708, 0.04846, 0.7568, 0.01462, 0.7706, 0.01044, 0.7708, 0.04846, 0.7645, 0.05185, 0.7441, 0.0214, 0.7568, 0.01462, 0.7645, 0.05185, 0.7589, 0.05642, 0.733, 0.03052, 0.7441, 0.0214, 0.7589, 0.05642, 0.7543, 0.06198, 0.7239, 0.04163, 0.733, 0.03052, 0.7543, 0.06198, 0.751, 0.06833, 0.7171, 0.05431, 0.7239, 0.04163, 0.751, 0.06833, 0.7489, 0.07522, 0.7129, 0.06807, 0.7171, 0.05431, 0.7489, 0.07522, 0.7482, 0.08238, 0.7115, 0.08238, 0.7129, 0.06807, 0.7482, 0.08238, 0.7489, 0.08954, 0.7129, 0.09669, 0.7115, 0.08238, 0.7489, 0.08954, 0.751, 0.09643, 0.7171, 0.1104, 0.7129, 0.09669, 0.751, 0.09643, 0.7543, 0.1028, 0.7239, 0.1231, 0.7171, 0.1104, 0.7543, 0.1028, 0.7589, 0.1083, 0.733, 0.1342, 0.7239, 0.1231, 0.7589, 0.1083, 0.7645, 0.1129, 0.7441, 0.1434, 0.733, 0.1342, 0.7645, 0.1129, 0.7708, 0.1163, 0.7568, 0.1501, 0.7441, 0.1434, 0.7708, 0.1163, 0.7777, 0.1184, 0.7706, 0.1543, 0.7568, 0.1501, 0.7777, 0.1184, 0.7849, 0.1191, 0.7849, 0.1557, 0.7706, 0.1543, 0.792, 0.1184, 0.7849, 0.1191, 0.7777, 0.1184, 0.7708, 0.1163, 0.7645, 0.1129, 0.7589, 0.1083, 0.7543, 0.1028, 0.751, 0.09643, 0.7489, 0.08954, 0.7482, 0.08238, 0.7489, 0.07522, 0.751, 0.06833, 0.7543, 0.06198, 0.7589, 0.05642, 0.7645, 0.05185, 0.7708, 0.04846, 0.7777, 0.04637, 0.7849, 0.04566, 0.792, 0.04637, 0.7989, 0.04846, 0.8053, 0.05185, 0.8108, 0.05642, 0.8154, 0.06198, 0.8188, 0.06833, 0.8209, 0.07522, 0.8216, 0.08238, 0.8209, 0.08954, 0.8188, 0.09643, 0.8154, 0.1028, 0.8108, 0.1083, 0.8053, 0.1129, 0.7989, 0.1163, 0.8188, 0.06833, 0.8209, 0.07522, 0.8209, 0.07522, 0.8188, 0.06833, 0.7482, 0.08238, 0.7489, 0.07522, 0.7489, 0.07522, 0.7482, 0.08238, 0.8154, 0.06198, 0.8188, 0.06833, 0.8188, 0.06833, 0.8154, 0.06198, 0.7489, 0.08954, 0.7482, 0.08238, 0.7482, 0.08238, 0.7489, 0.08954, 0.8108, 0.05642, 0.8154, 0.06198, 0.8154, 0.06198, 0.8108, 0.05642, 0.751, 0.09643, 0.7489, 0.08954, 0.7489, 0.08954, 0.751, 0.09643, 0.8053, 0.05185, 0.8108, 0.05642, 0.8108, 0.05642, 0.8053, 0.05185, 0.7543, 0.1028, 0.751, 0.09643, 0.751, 0.09643, 0.7543, 0.1028, 0.7989, 0.04846, 0.8053, 0.05185, 0.8053, 0.05185, 0.7989, 0.04846, 0.792, 0.1184, 0.7849, 0.1191, 0.7849, 0.1191, 0.792, 0.1184, 0.7589, 0.1083, 0.7543, 0.1028, 0.7543, 0.1028, 0.7589, 0.1083, 0.792, 0.04637, 0.7989, 0.04846, 0.7989, 0.04846, 0.792, 0.04637, 0.7989, 0.1163, 0.792, 0.1184, 0.792, 0.1184, 0.7989, 0.1163, 0.7645, 0.1129, 0.7589, 0.1083, 0.7589, 0.1083, 0.7645, 0.1129, 0.7849, 0.04566, 0.792, 0.04637, 0.792, 0.04637, 0.7849, 0.04566, 0.8053, 0.1129, 0.7989, 0.1163, 0.7989, 0.1163, 0.8053, 0.1129, 0.7708, 0.1163, 0.7645, 0.1129, 0.7645, 0.1129, 0.7708, 0.1163, 0.7777, 0.04637, 0.7849, 0.04566, 0.7849, 0.04566, 0.7777, 0.04637, 0.8108, 0.1083, 0.8053, 0.1129, 0.8053, 0.1129, 0.8108, 0.1083, 0.7777, 0.1184, 0.7708, 0.1163, 0.7708, 0.1163, 0.7777, 0.1184, 0.7708, 0.04846, 0.7777, 0.04637, 0.7777, 0.04637, 0.7708, 0.04846, 0.8154, 0.1028, 0.8108, 0.1083, 0.8108, 0.1083, 0.8154, 0.1028, 0.7849, 0.1191, 0.7777, 0.1184, 0.7777, 0.1184, 0.7849, 0.1191, 0.7645, 0.05185, 0.7708, 0.04846, 0.7708, 0.04846, 0.7645, 0.05185, 0.8188, 0.09643, 0.8154, 0.1028, 0.8154, 0.1028, 0.8188, 0.09643, 0.7589, 0.05642, 0.7645, 0.05185, 0.7645, 0.05185, 0.7589, 0.05642, 0.8209, 0.08954, 0.8188, 0.09643, 0.8188, 0.09643, 0.8209, 0.08954, 0.7543, 0.06198, 0.7589, 0.05642, 0.7589, 0.05642, 0.7543, 0.06198, 0.8216, 0.08238, 0.8209, 0.08954, 0.8209, 0.08954, 0.8216, 0.08238, 0.751, 0.06833, 0.7543, 0.06198, 0.7543, 0.06198, 0.751, 0.06833, 0.8209, 0.07522, 0.8216, 0.08238, 0.8216, 0.08238, 0.8209, 0.07522, 0.9496, 0.09678, 0.9572, 0.09603, 0.9645, 0.09382, 0.9712, 0.09023, 0.9771, 0.08539, 0.982, 0.0795, 0.9856, 0.07278, 0.9878, 0.06548, 0.9885, 0.0579, 0.9878, 0.05031, 0.9856, 0.04302, 0.982, 0.0363, 0.9771, 0.0304, 0.9712, 0.02557, 0.9645, 0.02198, 0.9572, 0.01976, 0.9496, 0.01902, 0.9421, 0.01976, 0.9348, 0.02198, 0.928, 0.02557, 0.9221, 0.0304, 0.9173, 0.0363, 0.9137, 0.04302, 0.9115, 0.05031, 0.9108, 0.0579, 0.9115, 0.06548, 0.9137, 0.07278, 0.9173, 0.0795, 0.9221, 0.08539, 0.928, 0.09023, 0.9348, 0.09382, 0.9421, 0.09603, 0.6082, 0.3559, 0.6082, 0.331, 0.6082, 0.331, 0.6082, 0.3559, 0.6082, 0.9051, 0.6082, 0.8802, 0.6082, 0.8802, 0.6082, 0.9051, 0.6082, 0.6805, 0.6082, 0.6555, 0.6082, 0.6555, 0.6082, 0.6805, 0.6082, 0.4558, 0.6082, 0.4308, 0.6082, 0.4308, 0.6082, 0.4558, 0.6082, 1.005, 0.6082, 0.98, 0.6082, 0.98, 0.6082, 1.005, 0.6082, 0.7803, 0.6082, 0.7554, 0.6082, 0.7554, 0.6082, 0.7803, 0.6082, 0.5557, 0.6082, 0.5307, 0.6082, 0.5307, 0.6082, 0.5557, 0.6082, 1.105, 0.6082, 1.08, 0.6082, 1.08, 0.6082, 1.105, 0.6082, 0.331, 0.6082, 0.306, 0.6082, 0.306, 0.6082, 0.331, 0.6082, 0.8802, 0.6082, 0.8552, 0.6082, 0.8552, 0.6082, 0.8802, 0.6082, 0.6555, 0.6082, 0.6305, 0.6082, 0.6305, 0.6082, 0.6555, 0.6082, 0.4308, 0.6082, 0.4059, 0.6082, 0.4059, 0.6082, 0.4308, 0.6082, 0.98, 0.6082, 0.9551, 0.6082, 0.9551, 0.6082, 0.98, 0.6082, 0.7554, 0.6082, 0.7304, 0.6082, 0.7304, 0.6082, 0.7554, 0.6082, 0.5307, 0.6082, 0.5057, 0.6082, 0.5057, 0.6082, 0.5307, 0.6082, 1.08, 0.6082, 1.055, 0.6082, 1.055, 0.6082, 1.08, 0.6082, 0.8552, 0.6082, 0.8302, 0.6082, 0.8302, 0.6082, 0.8552, 0.6082, 0.6305, 0.6082, 0.6056, 0.6082, 0.6056, 0.6082, 0.6305, 0.6082, 0.4059, 0.6082, 0.3809, 0.6082, 0.3809, 0.6082, 0.4059, 0.6082, 0.9551, 0.6082, 0.9301, 0.6082, 0.9301, 0.6082, 0.9551, 0.6082, 0.7304, 0.6082, 0.7054, 0.6082, 0.7054, 0.6082, 0.7304, 0.6082, 0.5057, 0.6082, 0.4808, 0.6082, 0.4808, 0.6082, 0.5057, 0.6082, 1.055, 0.6082, 1.03, 0.6082, 1.03, 0.6082, 1.055, 0.6082, 0.8302, 0.6082, 0.8053, 0.6082, 0.8053, 0.6082, 0.8302, 0.6082, 0.6056, 0.6082, 0.5806, 0.6082, 0.5806, 0.6082, 0.6056, 0.6082, 0.3809, 0.6082, 0.3559, 0.6082, 0.3559, 0.6082, 0.3809, 0.6082, 0.9301, 0.6082, 0.9051, 0.6082, 0.9051, 0.6082, 0.9301, 0.6082, 0.7054, 0.6082, 0.6805, 0.6082, 0.6805, 0.6082, 0.7054, 0.6082, 0.4808, 0.6082, 0.4558, 0.6082, 0.4558, 0.6082, 0.4808, 0.6082, 1.03, 0.6082, 1.005, 0.6082, 1.005, 0.6082, 1.03, 0.6082, 0.8053, 0.6082, 0.7803, 0.6082, 0.7803, 0.6082, 0.8053, 0.4348, 0.331, 0.3933, 0.331, 0.3933, 0.306, 0.4348, 0.306, 0.4348, 0.3559, 0.3933, 0.3559, 0.3933, 0.331, 0.4348, 0.331, 0.4348, 0.3809, 0.3933, 0.3809, 0.3933, 0.3559, 0.4348, 0.3559, 0.4348, 0.4059, 0.3933, 0.4059, 0.3933, 0.3809, 0.4348, 0.3809, 0.4348, 0.4308, 0.3933, 0.4308, 0.3933, 0.4059, 0.4348, 0.4059, 0.4348, 0.4558, 0.3933, 0.4558, 0.3933, 0.4308, 0.4348, 0.4308, 0.4348, 0.4808, 0.3933, 0.4808, 0.3933, 0.4558, 0.4348, 0.4558, 0.4348, 0.5057, 0.3933, 0.5057, 0.3933, 0.4808, 0.4348, 0.4808, 0.4348, 0.5307, 0.3933, 0.5307, 0.3933, 0.5057, 0.4348, 0.5057, 0.4348, 0.5557, 0.3933, 0.5557, 0.3933, 0.5307, 0.4348, 0.5307, 0.4348, 0.5806, 0.3933, 0.5806, 0.3933, 0.5557, 0.4348, 0.5557, 0.4348, 0.6056, 0.3933, 0.6056, 0.3933, 0.5806, 0.4348, 0.5806, 0.4348, 0.6305, 0.3933, 0.6305, 0.3933, 0.6056, 0.4348, 0.6056, 0.4348, 0.6555, 0.3933, 0.6555, 0.3933, 0.6305, 0.4348, 0.6305, 0.4348, 0.6805, 0.3933, 0.6805, 0.3933, 0.6555, 0.4348, 0.6555, 0.4348, 0.7054, 0.3933, 0.7054, 0.3933, 0.6805, 0.4348, 0.6805, 0.4348, 0.7304, 0.3933, 0.7304, 0.3933, 0.7054, 0.4348, 0.7054, 0.4348, 0.7554, 0.3933, 0.7554, 0.3933, 0.7304, 0.4348, 0.7304, 0.4348, 0.7803, 0.3933, 0.7803, 0.3933, 0.7554, 0.4348, 0.7554, 0.4348, 0.8053, 0.3933, 0.8053, 0.3933, 0.7803, 0.4348, 0.7803, 0.4348, 0.8302, 0.3933, 0.8302, 0.3933, 0.8053, 0.4348, 0.8053, 0.4348, 0.8552, 0.3933, 0.8552, 0.3933, 0.8302, 0.4348, 0.8302, 0.4348, 0.8802, 0.3933, 0.8802, 0.3933, 0.8552, 0.4348, 0.8552, 0.4348, 0.9051, 0.3933, 0.9051, 0.3933, 0.8802, 0.4348, 0.8802, 0.4348, 0.9301, 0.3933, 0.9301, 0.3933, 0.9051, 0.4348, 0.9051, 0.4348, 0.9551, 0.3933, 0.9551, 0.3933, 0.9301, 0.4348, 0.9301, 0.4348, 0.98, 0.3933, 0.98, 0.3933, 0.9551, 0.4348, 0.9551, 0.4348, 1.005, 0.3933, 1.005, 0.3933, 0.98, 0.4348, 0.98, 0.4348, 1.03, 0.3933, 1.03, 0.3933, 1.005, 0.4348, 1.005, 0.4348, 1.055, 0.3933, 1.055, 0.3933, 1.03, 0.4348, 1.03, 0.4348, 1.08, 0.3933, 1.08, 0.3933, 1.055, 0.4348, 1.055, 0.4348, 1.105, 0.3933, 1.105, 0.3933, 1.08, 0.4348, 1.08, 0.6082, 1.105, 0.5591, 1.105, 0.5591, 1.08, 0.6082, 1.08, 0.6082, 1.08, 0.5591, 1.08, 0.5591, 1.055, 0.6082, 1.055, 0.6082, 1.055, 0.5591, 1.055, 0.5591, 1.03, 0.6082, 1.03, 0.6082, 1.03, 0.5591, 1.03, 0.5591, 1.005, 0.6082, 1.005, 0.6082, 1.005, 0.5591, 1.005, 0.5591, 0.98, 0.6082, 0.98, 0.6082, 0.98, 0.5591, 0.98, 0.5591, 0.9551, 0.6082, 0.9551, 0.6082, 0.9551, 0.5591, 0.9551, 0.5591, 0.9301, 0.6082, 0.9301, 0.6082, 0.9301, 0.5591, 0.9301, 0.5591, 0.9051, 0.6082, 0.9051, 0.6082, 0.9051, 0.5591, 0.9051, 0.5591, 0.8802, 0.6082, 0.8802, 0.6082, 0.8802, 0.5591, 0.8802, 0.5591, 0.8552, 0.6082, 0.8552, 0.6082, 0.8552, 0.5591, 0.8552, 0.5591, 0.8302, 0.6082, 0.8302, 0.6082, 0.8302, 0.5591, 0.8302, 0.5591, 0.8053, 0.6082, 0.8053, 0.6082, 0.8053, 0.5591, 0.8053, 0.5591, 0.7803, 0.6082, 0.7803, 0.6082, 0.7803, 0.5591, 0.7803, 0.5591, 0.7554, 0.6082, 0.7554, 0.6082, 0.7554, 0.5591, 0.7554, 0.5591, 0.7304, 0.6082, 0.7304, 0.6082, 0.7304, 0.5591, 0.7304, 0.5591, 0.7054, 0.6082, 0.7054, 0.6082, 0.7054, 0.5591, 0.7054, 0.5591, 0.6805, 0.6082, 0.6805, 0.6082, 0.6805, 0.5591, 0.6805, 0.5591, 0.6555, 0.6082, 0.6555, 0.6082, 0.6555, 0.5591, 0.6555, 0.5591, 0.6305, 0.6082, 0.6305, 0.6082, 0.6305, 0.5591, 0.6305, 0.5591, 0.6056, 0.6082, 0.6056, 0.6082, 0.6056, 0.5591, 0.6056, 0.5591, 0.5806, 0.6082, 0.5806, 0.6082, 0.5806, 0.5591, 0.5806, 0.5591, 0.5557, 0.6082, 0.5557, 0.6082, 0.5557, 0.5591, 0.5557, 0.5591, 0.5307, 0.6082, 0.5307, 0.6082, 0.5307, 0.5591, 0.5307, 0.5591, 0.5057, 0.6082, 0.5057, 0.6082, 0.5057, 0.5591, 0.5057, 0.5591, 0.4808, 0.6082, 0.4808, 0.6082, 0.4808, 0.5591, 0.4808, 0.5591, 0.4558, 0.6082, 0.4558, 0.6082, 0.4558, 0.5591, 0.4558, 0.5591, 0.4308, 0.6082, 0.4308, 0.6082, 0.4308, 0.5591, 0.4308, 0.5591, 0.4059, 0.6082, 0.4059, 0.6082, 0.4059, 0.5591, 0.4059, 0.5591, 0.3809, 0.6082, 0.3809, 0.6082, 0.3809, 0.5591, 0.3809, 0.5591, 0.3559, 0.6082, 0.3559, 0.6082, 0.3559, 0.5591, 0.3559, 0.5591, 0.331, 0.6082, 0.331, 0.6082, 0.331, 0.5591, 0.331, 0.5591, 0.306, 0.6082, 0.306, 0.5175, 1.105, 0.4762, 1.105, 0.4762, 1.08, 0.5175, 1.08, 0.5175, 1.08, 0.4762, 1.08, 0.4762, 1.055, 0.5175, 1.055, 0.5175, 1.055, 0.4762, 1.055, 0.4762, 1.03, 0.5175, 1.03, 0.5175, 1.03, 0.4762, 1.03, 0.4762, 1.005, 0.5175, 1.005, 0.5175, 1.005, 0.4762, 1.005, 0.4762, 0.98, 0.5175, 0.98, 0.5175, 0.98, 0.4762, 0.98, 0.4762, 0.9551, 0.5175, 0.9551, 0.5175, 0.9551, 0.4762, 0.9551, 0.4762, 0.9301, 0.5175, 0.9301, 0.5175, 0.9301, 0.4762, 0.9301, 0.4762, 0.9051, 0.5175, 0.9051, 0.5175, 0.9051, 0.4762, 0.9051, 0.4762, 0.8802, 0.5175, 0.8802, 0.5175, 0.8802, 0.4762, 0.8802, 0.4762, 0.8552, 0.5175, 0.8552, 0.5175, 0.8552, 0.4762, 0.8552, 0.4762, 0.8302, 0.5175, 0.8302, 0.5175, 0.8302, 0.4762, 0.8302, 0.4762, 0.8053, 0.5175, 0.8053, 0.5175, 0.8053, 0.4762, 0.8053, 0.4762, 0.7803, 0.5175, 0.7803, 0.5175, 0.7803, 0.4762, 0.7803, 0.4762, 0.7554, 0.5175, 0.7554, 0.5175, 0.7554, 0.4762, 0.7554, 0.4762, 0.7304, 0.5175, 0.7304, 0.5175, 0.7304, 0.4762, 0.7304, 0.4762, 0.7054, 0.5175, 0.7054, 0.5175, 0.7054, 0.4762, 0.7054, 0.4762, 0.6805, 0.5175, 0.6805, 0.5175, 0.6805, 0.4762, 0.6805, 0.4762, 0.6555, 0.5175, 0.6555, 0.5175, 0.6555, 0.4762, 0.6555, 0.4762, 0.6305, 0.5175, 0.6305, 0.5175, 0.6305, 0.4762, 0.6305, 0.4762, 0.6056, 0.5175, 0.6056, 0.5175, 0.6056, 0.4762, 0.6056, 0.4762, 0.5806, 0.5175, 0.5806, 0.5175, 0.5806, 0.4762, 0.5806, 0.4762, 0.5557, 0.5175, 0.5557, 0.5175, 0.5557, 0.4762, 0.5557, 0.4762, 0.5307, 0.5175, 0.5307, 0.5175, 0.5307, 0.4762, 0.5307, 0.4762, 0.5057, 0.5175, 0.5057, 0.5175, 0.5057, 0.4762, 0.5057, 0.4762, 0.4808, 0.5175, 0.4808, 0.5175, 0.4808, 0.4762, 0.4808, 0.4762, 0.4558, 0.5175, 0.4558, 0.5175, 0.4558, 0.4762, 0.4558, 0.4762, 0.4308, 0.5175, 0.4308, 0.5175, 0.4308, 0.4762, 0.4308, 0.4762, 0.4059, 0.5175, 0.4059, 0.5175, 0.4059, 0.4762, 0.4059, 0.4762, 0.3809, 0.5175, 0.3809, 0.5175, 0.3809, 0.4762, 0.3809, 0.4762, 0.3559, 0.5175, 0.3559, 0.5175, 0.3559, 0.4762, 0.3559, 0.4762, 0.331, 0.5175, 0.331, 0.5175, 0.331, 0.4762, 0.331, 0.4762, 0.306, 0.5175, 0.306, 0.3472, 0.331, 0.2999, 0.331, 0.2999, 0.306, 0.3472, 0.306, 0.3472, 0.3559, 0.2999, 0.3559, 0.2999, 0.331, 0.3472, 0.331, 0.3472, 0.3809, 0.2999, 0.3809, 0.2999, 0.3559, 0.3472, 0.3559, 0.3472, 0.4059, 0.2999, 0.4059, 0.2999, 0.3809, 0.3472, 0.3809, 0.3472, 0.4308, 0.2999, 0.4308, 0.2999, 0.4059, 0.3472, 0.4059, 0.3472, 0.4558, 0.2999, 0.4558, 0.2999, 0.4308, 0.3472, 0.4308, 0.3472, 0.4808, 0.2999, 0.4808, 0.2999, 0.4558, 0.3472, 0.4558, 0.3472, 0.5057, 0.2999, 0.5057, 0.2999, 0.4808, 0.3472, 0.4808, 0.3472, 0.5307, 0.2999, 0.5307, 0.2999, 0.5057, 0.3472, 0.5057, 0.3472, 0.5557, 0.2999, 0.5557, 0.2999, 0.5307, 0.3472, 0.5307, 0.3472, 0.5806, 0.2999, 0.5806, 0.2999, 0.5557, 0.3472, 0.5557, 0.3472, 0.6056, 0.2999, 0.6056, 0.2999, 0.5806, 0.3472, 0.5806, 0.3472, 0.6305, 0.2999, 0.6305, 0.2999, 0.6056, 0.3472, 0.6056, 0.3472, 0.6555, 0.2999, 0.6555, 0.2999, 0.6305, 0.3472, 0.6305, 0.3472, 0.6805, 0.2999, 0.6805, 0.2999, 0.6555, 0.3472, 0.6555, 0.3472, 0.7054, 0.2999, 0.7054, 0.2999, 0.6805, 0.3472, 0.6805, 0.3472, 0.7304, 0.2999, 0.7304, 0.2999, 0.7054, 0.3472, 0.7054, 0.3472, 0.7554, 0.2999, 0.7554, 0.2999, 0.7304, 0.3472, 0.7304, 0.3472, 0.7803, 0.2999, 0.7803, 0.2999, 0.7554, 0.3472, 0.7554, 0.3472, 0.8053, 0.2999, 0.8053, 0.2999, 0.7803, 0.3472, 0.7803, 0.3472, 0.8302, 0.2999, 0.8302, 0.2999, 0.8053, 0.3472, 0.8053, 0.3472, 0.8552, 0.2999, 0.8552, 0.2999, 0.8302, 0.3472, 0.8302, 0.3472, 0.8802, 0.2999, 0.8802, 0.2999, 0.8552, 0.3472, 0.8552, 0.3472, 0.9051, 0.2999, 0.9051, 0.2999, 0.8802, 0.3472, 0.8802, 0.3472, 0.9301, 0.2999, 0.9301, 0.2999, 0.9051, 0.3472, 0.9051, 0.3472, 0.9551, 0.2999, 0.9551, 0.2999, 0.9301, 0.3472, 0.9301, 0.3472, 0.98, 0.2999, 0.98, 0.2999, 0.9551, 0.3472, 0.9551, 0.3472, 1.005, 0.2999, 1.005, 0.2999, 0.98, 0.3472, 0.98, 0.3472, 1.03, 0.2999, 1.03, 0.2999, 1.005, 0.3472, 1.005, 0.3472, 1.055, 0.2999, 1.055, 0.2999, 1.03, 0.3472, 1.03, 0.3472, 1.08, 0.2999, 1.08, 0.2999, 1.055, 0.3472, 1.055, 0.3472, 1.105, 0.2999, 1.105, 0.2999, 1.08, 0.3472, 1.08, 0.3933, 1.105, 0.3472, 1.105, 0.3472, 1.08, 0.3933, 1.08, 0.3933, 1.08, 0.3472, 1.08, 0.3472, 1.055, 0.3933, 1.055, 0.3933, 1.055, 0.3472, 1.055, 0.3472, 1.03, 0.3933, 1.03, 0.3933, 1.03, 0.3472, 1.03, 0.3472, 1.005, 0.3933, 1.005, 0.3933, 1.005, 0.3472, 1.005, 0.3472, 0.98, 0.3933, 0.98, 0.3933, 0.98, 0.3472, 0.98, 0.3472, 0.9551, 0.3933, 0.9551, 0.3933, 0.9551, 0.3472, 0.9551, 0.3472, 0.9301, 0.3933, 0.9301, 0.3933, 0.9301, 0.3472, 0.9301, 0.3472, 0.9051, 0.3933, 0.9051, 0.3933, 0.9051, 0.3472, 0.9051, 0.3472, 0.8802, 0.3933, 0.8802, 0.3933, 0.8802, 0.3472, 0.8802, 0.3472, 0.8552, 0.3933, 0.8552, 0.3933, 0.8552, 0.3472, 0.8552, 0.3472, 0.8302, 0.3933, 0.8302, 0.3933, 0.8302, 0.3472, 0.8302, 0.3472, 0.8053, 0.3933, 0.8053, 0.3933, 0.8053, 0.3472, 0.8053, 0.3472, 0.7803, 0.3933, 0.7803, 0.3933, 0.7803, 0.3472, 0.7803, 0.3472, 0.7554, 0.3933, 0.7554, 0.3933, 0.7554, 0.3472, 0.7554, 0.3472, 0.7304, 0.3933, 0.7304, 0.3933, 0.7304, 0.3472, 0.7304, 0.3472, 0.7054, 0.3933, 0.7054, 0.3933, 0.7054, 0.3472, 0.7054, 0.3472, 0.6805, 0.3933, 0.6805, 0.3933, 0.6805, 0.3472, 0.6805, 0.3472, 0.6555, 0.3933, 0.6555, 0.3933, 0.6555, 0.3472, 0.6555, 0.3472, 0.6305, 0.3933, 0.6305, 0.3933, 0.6305, 0.3472, 0.6305, 0.3472, 0.6056, 0.3933, 0.6056, 0.3933, 0.6056, 0.3472, 0.6056, 0.3472, 0.5806, 0.3933, 0.5806, 0.3933, 0.5806, 0.3472, 0.5806, 0.3472, 0.5557, 0.3933, 0.5557, 0.3933, 0.5557, 0.3472, 0.5557, 0.3472, 0.5307, 0.3933, 0.5307, 0.3933, 0.5307, 0.3472, 0.5307, 0.3472, 0.5057, 0.3933, 0.5057, 0.3933, 0.5057, 0.3472, 0.5057, 0.3472, 0.4808, 0.3933, 0.4808, 0.3933, 0.4808, 0.3472, 0.4808, 0.3472, 0.4558, 0.3933, 0.4558, 0.3933, 0.4558, 0.3472, 0.4558, 0.3472, 0.4308, 0.3933, 0.4308, 0.3933, 0.4308, 0.3472, 0.4308, 0.3472, 0.4059, 0.3933, 0.4059, 0.3933, 0.4059, 0.3472, 0.4059, 0.3472, 0.3809, 0.3933, 0.3809, 0.3933, 0.3809, 0.3472, 0.3809, 0.3472, 0.3559, 0.3933, 0.3559, 0.3933, 0.3559, 0.3472, 0.3559, 0.3472, 0.331, 0.3933, 0.331, 0.3933, 0.331, 0.3472, 0.331, 0.3472, 0.306, 0.3933, 0.306, 0.2999, 0.331, 0.2544, 0.331, 0.2544, 0.306, 0.2999, 0.306, 0.2999, 0.3559, 0.2544, 0.3559, 0.2544, 0.331, 0.2999, 0.331, 0.2999, 0.3809, 0.2544, 0.3809, 0.2544, 0.3559, 0.2999, 0.3559, 0.2999, 0.4059, 0.2544, 0.4059, 0.2544, 0.3809, 0.2999, 0.3809, 0.2999, 0.4308, 0.2544, 0.4308, 0.2544, 0.4059, 0.2999, 0.4059, 0.2999, 0.4558, 0.2544, 0.4558, 0.2544, 0.4308, 0.2999, 0.4308, 0.2999, 0.4808, 0.2544, 0.4808, 0.2544, 0.4558, 0.2999, 0.4558, 0.2999, 0.5057, 0.2544, 0.5057, 0.2544, 0.4808, 0.2999, 0.4808, 0.2999, 0.5307, 0.2544, 0.5307, 0.2544, 0.5057, 0.2999, 0.5057, 0.2999, 0.5557, 0.2544, 0.5557, 0.2544, 0.5307, 0.2999, 0.5307, 0.2999, 0.5806, 0.2544, 0.5806, 0.2544, 0.5557, 0.2999, 0.5557, 0.2999, 0.6056, 0.2544, 0.6056, 0.2544, 0.5806, 0.2999, 0.5806, 0.2999, 0.6305, 0.2544, 0.6305, 0.2544, 0.6056, 0.2999, 0.6056, 0.2999, 0.6555, 0.2544, 0.6555, 0.2544, 0.6305, 0.2999, 0.6305, 0.2999, 0.6805, 0.2544, 0.6805, 0.2544, 0.6555, 0.2999, 0.6555, 0.2999, 0.7054, 0.2544, 0.7054, 0.2544, 0.6805, 0.2999, 0.6805, 0.2999, 0.7304, 0.2544, 0.7304, 0.2544, 0.7054, 0.2999, 0.7054, 0.2999, 0.7554, 0.2544, 0.7554, 0.2544, 0.7304, 0.2999, 0.7304, 0.2999, 0.7803, 0.2544, 0.7803, 0.2544, 0.7554, 0.2999, 0.7554, 0.2999, 0.8053, 0.2544, 0.8053, 0.2544, 0.7803, 0.2999, 0.7803, 0.2999, 0.8302, 0.2544, 0.8302, 0.2544, 0.8053, 0.2999, 0.8053, 0.2999, 0.8552, 0.2544, 0.8552, 0.2544, 0.8302, 0.2999, 0.8302, 0.2999, 0.8802, 0.2544, 0.8802, 0.2544, 0.8552, 0.2999, 0.8552, 0.2999, 0.9051, 0.2544, 0.9051, 0.2544, 0.8802, 0.2999, 0.8802, 0.2999, 0.9301, 0.2544, 0.9301, 0.2544, 0.9051, 0.2999, 0.9051, 0.2999, 0.9551, 0.2544, 0.9551, 0.2544, 0.9301, 0.2999, 0.9301, 0.2999, 0.98, 0.2544, 0.98, 0.2544, 0.9551, 0.2999, 0.9551, 0.2999, 1.005, 0.2544, 1.005, 0.2544, 0.98, 0.2999, 0.98, 0.2999, 1.03, 0.2544, 1.03, 0.2544, 1.005, 0.2999, 1.005, 0.2999, 1.055, 0.2544, 1.055, 0.2544, 1.03, 0.2999, 1.03, 0.2999, 1.08, 0.2544, 1.08, 0.2544, 1.055, 0.2999, 1.055, 0.2999, 1.105, 0.2544, 1.105, 0.2544, 1.08, 0.2999, 1.08, 0.2544, 0.331, 0.2316, 0.331, 0.2316, 0.306, 0.2544, 0.306, 0.2544, 0.3559, 0.2316, 0.3559, 0.2316, 0.331, 0.2544, 0.331, 0.2544, 0.3809, 0.2316, 0.3809, 0.2316, 0.3559, 0.2544, 0.3559, 0.2544, 0.4059, 0.2316, 0.4059, 0.2316, 0.3809, 0.2544, 0.3809, 0.2544, 0.4308, 0.2316, 0.4308, 0.2316, 0.4059, 0.2544, 0.4059, 0.2544, 0.4558, 0.2316, 0.4558, 0.2316, 0.4308, 0.2544, 0.4308, 0.2544, 0.4808, 0.2316, 0.4808, 0.2316, 0.4558, 0.2544, 0.4558, 0.2544, 0.5057, 0.2316, 0.5057, 0.2316, 0.4808, 0.2544, 0.4808, 0.2544, 0.5307, 0.2316, 0.5307, 0.2316, 0.5057, 0.2544, 0.5057, 0.2544, 0.5557, 0.2316, 0.5557, 0.2316, 0.5307, 0.2544, 0.5307, 0.2544, 0.5806, 0.2316, 0.5806, 0.2316, 0.5557, 0.2544, 0.5557, 0.2544, 0.6056, 0.2316, 0.6056, 0.2316, 0.5806, 0.2544, 0.5806, 0.2544, 0.6305, 0.2316, 0.6305, 0.2316, 0.6056, 0.2544, 0.6056, 0.2544, 0.6555, 0.2316, 0.6555, 0.2316, 0.6305, 0.2544, 0.6305, 0.2544, 0.6805, 0.2316, 0.6805, 0.2316, 0.6555, 0.2544, 0.6555, 0.2544, 0.7054, 0.2316, 0.7054, 0.2316, 0.6805, 0.2544, 0.6805, 0.2544, 0.7304, 0.2316, 0.7304, 0.2316, 0.7054, 0.2544, 0.7054, 0.2544, 0.7554, 0.2316, 0.7554, 0.2316, 0.7304, 0.2544, 0.7304, 0.2544, 0.7803, 0.2316, 0.7803, 0.2316, 0.7554, 0.2544, 0.7554, 0.2544, 0.8053, 0.2316, 0.8053, 0.2316, 0.7803, 0.2544, 0.7803, 0.2544, 0.8302, 0.2316, 0.8302, 0.2316, 0.8053, 0.2544, 0.8053, 0.2544, 0.8552, 0.2316, 0.8552, 0.2316, 0.8302, 0.2544, 0.8302, 0.2544, 0.8802, 0.2316, 0.8802, 0.2316, 0.8552, 0.2544, 0.8552, 0.2544, 0.9051, 0.2316, 0.9051, 0.2316, 0.8802, 0.2544, 0.8802, 0.2544, 0.9301, 0.2316, 0.9301, 0.2316, 0.9051, 0.2544, 0.9051, 0.2544, 0.9551, 0.2316, 0.9551, 0.2316, 0.9301, 0.2544, 0.9301, 0.2544, 0.98, 0.2316, 0.98, 0.2316, 0.9551, 0.2544, 0.9551, 0.2544, 1.005, 0.2316, 1.005, 0.2316, 0.98, 0.2544, 0.98, 0.2544, 1.03, 0.2316, 1.03, 0.2316, 1.005, 0.2544, 1.005, 0.2544, 1.055, 0.2316, 1.055, 0.2316, 1.03, 0.2544, 1.03, 0.2544, 1.08, 0.2316, 1.08, 0.2316, 1.055, 0.2544, 1.055, 0.2544, 1.105, 0.2316, 1.105, 0.2316, 1.08, 0.2544, 1.08, 0.4762, 1.105, 0.4348, 1.105, 0.4348, 1.08, 0.4762, 1.08, 0.4762, 1.08, 0.4348, 1.08, 0.4348, 1.055, 0.4762, 1.055, 0.4762, 1.055, 0.4348, 1.055, 0.4348, 1.03, 0.4762, 1.03, 0.4762, 1.03, 0.4348, 1.03, 0.4348, 1.005, 0.4762, 1.005, 0.4762, 1.005, 0.4348, 1.005, 0.4348, 0.98, 0.4762, 0.98, 0.4762, 0.98, 0.4348, 0.98, 0.4348, 0.9551, 0.4762, 0.9551, 0.4762, 0.9551, 0.4348, 0.9551, 0.4348, 0.9301, 0.4762, 0.9301, 0.4762, 0.9301, 0.4348, 0.9301, 0.4348, 0.9051, 0.4762, 0.9051, 0.4762, 0.9051, 0.4348, 0.9051, 0.4348, 0.8802, 0.4762, 0.8802, 0.4762, 0.8802, 0.4348, 0.8802, 0.4348, 0.8552, 0.4762, 0.8552, 0.4762, 0.8552, 0.4348, 0.8552, 0.4348, 0.8302, 0.4762, 0.8302, 0.4762, 0.8302, 0.4348, 0.8302, 0.4348, 0.8053, 0.4762, 0.8053, 0.4762, 0.8053, 0.4348, 0.8053, 0.4348, 0.7803, 0.4762, 0.7803, 0.4762, 0.7803, 0.4348, 0.7803, 0.4348, 0.7554, 0.4762, 0.7554, 0.4762, 0.7554, 0.4348, 0.7554, 0.4348, 0.7304, 0.4762, 0.7304, 0.4762, 0.7304, 0.4348, 0.7304, 0.4348, 0.7054, 0.4762, 0.7054, 0.4762, 0.7054, 0.4348, 0.7054, 0.4348, 0.6805, 0.4762, 0.6805, 0.4762, 0.6805, 0.4348, 0.6805, 0.4348, 0.6555, 0.4762, 0.6555, 0.4762, 0.6555, 0.4348, 0.6555, 0.4348, 0.6305, 0.4762, 0.6305, 0.4762, 0.6305, 0.4348, 0.6305, 0.4348, 0.6056, 0.4762, 0.6056, 0.4762, 0.6056, 0.4348, 0.6056, 0.4348, 0.5806, 0.4762, 0.5806, 0.4762, 0.5806, 0.4348, 0.5806, 0.4348, 0.5557, 0.4762, 0.5557, 0.4762, 0.5557, 0.4348, 0.5557, 0.4348, 0.5307, 0.4762, 0.5307, 0.4762, 0.5307, 0.4348, 0.5307, 0.4348, 0.5057, 0.4762, 0.5057, 0.4762, 0.5057, 0.4348, 0.5057, 0.4348, 0.4808, 0.4762, 0.4808, 0.4762, 0.4808, 0.4348, 0.4808, 0.4348, 0.4558, 0.4762, 0.4558, 0.4762, 0.4558, 0.4348, 0.4558, 0.4348, 0.4308, 0.4762, 0.4308, 0.4762, 0.4308, 0.4348, 0.4308, 0.4348, 0.4059, 0.4762, 0.4059, 0.4762, 0.4059, 0.4348, 0.4059, 0.4348, 0.3809, 0.4762, 0.3809, 0.4762, 0.3809, 0.4348, 0.3809, 0.4348, 0.3559, 0.4762, 0.3559, 0.4762, 0.3559, 0.4348, 0.3559, 0.4348, 0.331, 0.4762, 0.331, 0.4762, 0.331, 0.4348, 0.331, 0.4348, 0.306, 0.4762, 0.306, 0.5591, 0.331, 0.5175, 0.331, 0.5175, 0.306, 0.5591, 0.306, 0.5591, 0.3559, 0.5175, 0.3559, 0.5175, 0.331, 0.5591, 0.331, 0.5591, 0.3809, 0.5175, 0.3809, 0.5175, 0.3559, 0.5591, 0.3559, 0.5591, 0.4059, 0.5175, 0.4059, 0.5175, 0.3809, 0.5591, 0.3809, 0.5591, 0.4308, 0.5175, 0.4308, 0.5175, 0.4059, 0.5591, 0.4059, 0.5591, 0.4558, 0.5175, 0.4558, 0.5175, 0.4308, 0.5591, 0.4308, 0.5591, 0.4808, 0.5175, 0.4808, 0.5175, 0.4558, 0.5591, 0.4558, 0.5591, 0.5057, 0.5175, 0.5057, 0.5175, 0.4808, 0.5591, 0.4808, 0.5591, 0.5307, 0.5175, 0.5307, 0.5175, 0.5057, 0.5591, 0.5057, 0.5591, 0.5557, 0.5175, 0.5557, 0.5175, 0.5307, 0.5591, 0.5307, 0.5591, 0.5806, 0.5175, 0.5806, 0.5175, 0.5557, 0.5591, 0.5557, 0.5591, 0.6056, 0.5175, 0.6056, 0.5175, 0.5806, 0.5591, 0.5806, 0.5591, 0.6305, 0.5175, 0.6305, 0.5175, 0.6056, 0.5591, 0.6056, 0.5591, 0.6555, 0.5175, 0.6555, 0.5175, 0.6305, 0.5591, 0.6305, 0.5591, 0.6805, 0.5175, 0.6805, 0.5175, 0.6555, 0.5591, 0.6555, 0.5591, 0.7054, 0.5175, 0.7054, 0.5175, 0.6805, 0.5591, 0.6805, 0.5591, 0.7304, 0.5175, 0.7304, 0.5175, 0.7054, 0.5591, 0.7054, 0.5591, 0.7554, 0.5175, 0.7554, 0.5175, 0.7304, 0.5591, 0.7304, 0.5591, 0.7803, 0.5175, 0.7803, 0.5175, 0.7554, 0.5591, 0.7554, 0.5591, 0.8053, 0.5175, 0.8053, 0.5175, 0.7803, 0.5591, 0.7803, 0.5591, 0.8302, 0.5175, 0.8302, 0.5175, 0.8053, 0.5591, 0.8053, 0.5591, 0.8552, 0.5175, 0.8552, 0.5175, 0.8302, 0.5591, 0.8302, 0.5591, 0.8802, 0.5175, 0.8802, 0.5175, 0.8552, 0.5591, 0.8552, 0.5591, 0.9051, 0.5175, 0.9051, 0.5175, 0.8802, 0.5591, 0.8802, 0.5591, 0.9301, 0.5175, 0.9301, 0.5175, 0.9051, 0.5591, 0.9051, 0.5591, 0.9551, 0.5175, 0.9551, 0.5175, 0.9301, 0.5591, 0.9301, 0.5591, 0.98, 0.5175, 0.98, 0.5175, 0.9551, 0.5591, 0.9551, 0.5591, 1.005, 0.5175, 1.005, 0.5175, 0.98, 0.5591, 0.98, 0.5591, 1.03, 0.5175, 1.03, 0.5175, 1.005, 0.5591, 1.005, 0.5591, 1.055, 0.5175, 1.055, 0.5175, 1.03, 0.5591, 1.03, 0.5591, 1.08, 0.5175, 1.08, 0.5175, 1.055, 0.5591, 1.055, 0.5591, 1.105, 0.5175, 1.105, 0.5175, 1.08, 0.5591, 1.08, 0.8209, 0.07522, 0.8216, 0.08238, 0.8216, 0.08238, 0.8209, 0.07522, 0.751, 0.06833, 0.7543, 0.06198, 0.7543, 0.06198, 0.751, 0.06833, 0.8216, 0.08238, 0.8209, 0.08954, 0.8209, 0.08954, 0.8216, 0.08238, 0.7543, 0.06198, 0.7589, 0.05642, 0.7589, 0.05642, 0.7543, 0.06198, 0.8209, 0.08954, 0.8188, 0.09643, 0.8188, 0.09643, 0.8209, 0.08954, 0.7589, 0.05642, 0.7645, 0.05185, 0.7645, 0.05185, 0.7589, 0.05642, 0.8188, 0.09643, 0.8154, 0.1028, 0.8154, 0.1028, 0.8188, 0.09643, 0.7645, 0.05185, 0.7708, 0.04846, 0.7708, 0.04846, 0.7645, 0.05185, 0.7849, 0.1191, 0.7777, 0.1184, 0.7777, 0.1184, 0.7849, 0.1191, 0.8154, 0.1028, 0.8108, 0.1083, 0.8108, 0.1083, 0.8154, 0.1028, 0.7708, 0.04846, 0.7777, 0.04637, 0.7777, 0.04637, 0.7708, 0.04846, 0.7777, 0.1184, 0.7708, 0.1163, 0.7708, 0.1163, 0.7777, 0.1184, 0.8108, 0.1083, 0.8053, 0.1129, 0.8053, 0.1129, 0.8108, 0.1083, 0.7777, 0.04637, 0.7849, 0.04566, 0.7849, 0.04566, 0.7777, 0.04637, 0.7708, 0.1163, 0.7645, 0.1129, 0.7645, 0.1129, 0.7708, 0.1163, 0.8053, 0.1129, 0.7989, 0.1163, 0.7989, 0.1163, 0.8053, 0.1129, 0.7849, 0.04566, 0.792, 0.04637, 0.792, 0.04637, 0.7849, 0.04566, 0.7645, 0.1129, 0.7589, 0.1083, 0.7589, 0.1083, 0.7645, 0.1129, 0.7989, 0.1163, 0.792, 0.1184, 0.792, 0.1184, 0.7989, 0.1163, 0.792, 0.04637, 0.7989, 0.04846, 0.7989, 0.04846, 0.792, 0.04637, 0.7589, 0.1083, 0.7543, 0.1028, 0.7543, 0.1028, 0.7589, 0.1083, 0.792, 0.1184, 0.7849, 0.1191, 0.7849, 0.1191, 0.792, 0.1184, 0.7989, 0.04846, 0.8053, 0.05185, 0.8053, 0.05185, 0.7989, 0.04846, 0.7543, 0.1028, 0.751, 0.09643, 0.751, 0.09643, 0.7543, 0.1028, 0.8053, 0.05185, 0.8108, 0.05642, 0.8108, 0.05642, 0.8053, 0.05185, 0.751, 0.09643, 0.7489, 0.08954, 0.7489, 0.08954, 0.751, 0.09643, 0.8108, 0.05642, 0.8154, 0.06198, 0.8154, 0.06198, 0.8108, 0.05642, 0.7489, 0.08954, 0.7482, 0.08238, 0.7482, 0.08238, 0.7489, 0.08954, 0.8154, 0.06198, 0.8188, 0.06833, 0.8188, 0.06833, 0.8154, 0.06198, 0.7482, 0.08238, 0.7489, 0.07522, 0.7489, 0.07522, 0.7482, 0.08238, 0.8188, 0.06833, 0.8209, 0.07522, 0.8209, 0.07522, 0.8188, 0.06833, 0.7489, 0.07522, 0.751, 0.06833, 0.751, 0.06833, 0.7489, 0.07522, 0.8209, 0.07522, 0.8216, 0.08238, 0.8216, 0.08238, 0.8209, 0.07522, 0.751, 0.06833, 0.7543, 0.06198, 0.7543, 0.06198, 0.751, 0.06833, 0.8216, 0.08238, 0.8209, 0.08954, 0.8209, 0.08954, 0.8216, 0.08238, 0.7543, 0.06198, 0.7589, 0.05642, 0.7589, 0.05642, 0.7543, 0.06198, 0.8209, 0.08954, 0.8188, 0.09643, 0.8188, 0.09643, 0.8209, 0.08954, 0.7589, 0.05642, 0.7645, 0.05185, 0.7645, 0.05185, 0.7589, 0.05642, 0.8188, 0.09643, 0.8154, 0.1028, 0.8154, 0.1028, 0.8188, 0.09643, 0.7645, 0.05185, 0.7708, 0.04846, 0.7708, 0.04846, 0.7645, 0.05185, 0.7849, 0.1191, 0.7777, 0.1184, 0.7777, 0.1184, 0.7849, 0.1191, 0.8154, 0.1028, 0.8108, 0.1083, 0.8108, 0.1083, 0.8154, 0.1028, 0.7708, 0.04846, 0.7777, 0.04637, 0.7777, 0.04637, 0.7708, 0.04846, 0.7777, 0.1184, 0.7708, 0.1163, 0.7708, 0.1163, 0.7777, 0.1184, 0.8108, 0.1083, 0.8053, 0.1129, 0.8053, 0.1129, 0.8108, 0.1083, 0.7777, 0.04637, 0.7849, 0.04566, 0.7849, 0.04566, 0.7777, 0.04637, 0.7708, 0.1163, 0.7645, 0.1129, 0.7645, 0.1129, 0.7708, 0.1163, 0.8053, 0.1129, 0.7989, 0.1163, 0.7989, 0.1163, 0.8053, 0.1129, 0.7849, 0.04566, 0.792, 0.04637, 0.792, 0.04637, 0.7849, 0.04566, 0.7645, 0.1129, 0.7589, 0.1083, 0.7589, 0.1083, 0.7645, 0.1129, 0.7989, 0.1163, 0.792, 0.1184, 0.792, 0.1184, 0.7989, 0.1163, 0.792, 0.04637, 0.7989, 0.04846, 0.7989, 0.04846, 0.792, 0.04637, 0.7589, 0.1083, 0.7543, 0.1028, 0.7543, 0.1028, 0.7589, 0.1083, 0.792, 0.1184, 0.7849, 0.1191, 0.7849, 0.1191, 0.792, 0.1184, 0.7989, 0.04846, 0.8053, 0.05185, 0.8053, 0.05185, 0.7989, 0.04846, 0.7543, 0.1028, 0.751, 0.09643, 0.751, 0.09643, 0.7543, 0.1028, 0.8053, 0.05185, 0.8108, 0.05642, 0.8108, 0.05642, 0.8053, 0.05185, 0.751, 0.09643, 0.7489, 0.08954, 0.7489, 0.08954, 0.751, 0.09643, 0.8108, 0.05642, 0.8154, 0.06198, 0.8154, 0.06198, 0.8108, 0.05642, 0.7489, 0.08954, 0.7482, 0.08238, 0.7482, 0.08238, 0.7489, 0.08954, 0.8154, 0.06198, 0.8188, 0.06833, 0.8188, 0.06833, 0.8154, 0.06198, 0.7482, 0.08238, 0.7489, 0.07522, 0.7489, 0.07522, 0.7482, 0.08238, 0.8188, 0.06833, 0.8209, 0.07522, 0.8209, 0.07522, 0.8188, 0.06833, 0.7489, 0.07522, 0.751, 0.06833, 0.751, 0.06833, 0.7489, 0.07522])
me_cylinder.materials.append(mat_material_001)
me_cylinder.use_remesh_fix_poles = True
me_cylinder.use_remesh_preserve_attributes = False
me_cylinder.use_mirror_vertex_groups = False
me_cylinder.update()

# ---- objects
ob_cylinder = bpy.data.objects.new('Cylinder', me_cylinder)

# ---- transforms, parenting, visibility, modifiers, constraints
ob_cylinder.location = (0.0, 0.0, 0.0)
ob_cylinder.scale = (0.3877, 0.3877, 0.9328)
ob_cylinder.lineart.crease_threshold = 0.0
_m = ob_cylinder.modifiers.new('EdgeSplit', 'EDGE_SPLIT')
_m = ob_cylinder.modifiers.new('Subdivision', 'SUBSURF')
_m.uv_smooth = 'PRESERVE_CORNERS'
_m.render_levels = 1
_m.show_only_control_edges = False

# ---- collection membership
col_collection.objects.link(ob_cylinder)

# ---- scene / render settings (as saved in the file)
scene.frame_start = 1; scene.frame_end = 250; scene.frame_set(1)
scene.render.engine = 'BLENDER_EEVEE_NEXT'
scene.cycles.use_denoising = False
scene.cycles.samples = 128
scene.cycles.sampling_pattern = 'TABULATED_SOBOL'
scene.cycles.use_adaptive_sampling = False
scene.cycles.use_light_tree = False
scene.view_settings.view_transform = 'Filmic'
bpy.context.view_layer.update()

# ---- added for rendering (the .blend has no active camera and no usable light): camera, sun
cam_auto = bpy.data.cameras.new('AutoCamera')
cam_auto.lens = 50.0
cam_auto.sensor_width = 36.0
cam_auto.clip_end = 1000.0
ob_auto_camera = bpy.data.objects.new('AutoCamera', cam_auto)
scene.collection.objects.link(ob_auto_camera)
ob_auto_camera.location = (2.46013, -2.95216, 2.1512)
ob_auto_camera.rotation_euler = (1.09748, -7.21219e-08, 0.694738)
scene.camera = ob_auto_camera
light_auto_sun = bpy.data.lights.new('AutoSun', 'SUN')
light_auto_sun.energy = 3.0
light_auto_sun.angle = 0.0523599
ob_auto_sun = bpy.data.objects.new('AutoSun', light_auto_sun)
scene.collection.objects.link(ob_auto_sun)
ob_auto_sun.rotation_euler = (0.872665, 0.174533, 0.523599)
bpy.context.view_layer.update()
